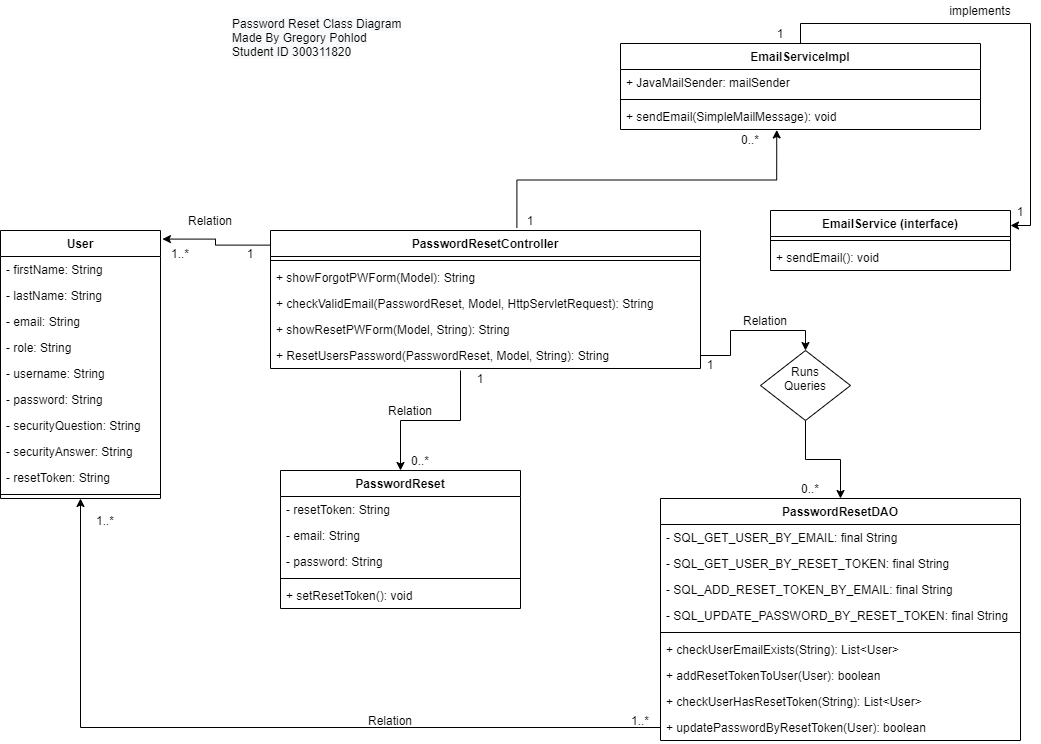

The diagram above was exported from draw.io. Its source (the exported page's mxGraphModel, read from the mxfile embedded in the PNG):
<mxGraphModel dx="1086" dy="806" grid="1" gridSize="10" guides="1" tooltips="1" connect="1" arrows="1" fold="1" page="1" pageScale="1" pageWidth="1100" pageHeight="850" background="#ffffff" math="0" shadow="0">
  <root>
    <mxCell id="0" />
    <mxCell id="1" parent="0" />
    <mxCell id="-4G7g4BWVH_UWwSHcRdZ-64" value="0..*" style="text;html=1;strokeColor=none;fillColor=none;align=center;verticalAlign=middle;whiteSpace=wrap;rounded=0;" parent="1" vertex="1">
      <mxGeometry x="810" y="498" width="40" height="20" as="geometry" />
    </mxCell>
    <mxCell id="-_3Zj-mANCnf9g_r7ZTA-63" style="edgeStyle=orthogonalEdgeStyle;rounded=0;orthogonalLoop=1;jettySize=auto;html=1;exitX=0.5;exitY=1;exitDx=0;exitDy=0;" parent="1" source="2G7tQn6U-1ngbLiikzPo-25" target="-4G7g4BWVH_UWwSHcRdZ-34" edge="1">
      <mxGeometry relative="1" as="geometry" />
    </mxCell>
    <mxCell id="2G7tQn6U-1ngbLiikzPo-25" value="" style="shape=rhombus;html=1;verticalLabelPosition=top;verticalAlignment=bottom;" parent="1" vertex="1">
      <mxGeometry x="780" y="370" width="90" height="70" as="geometry" />
    </mxCell>
    <mxCell id="2G7tQn6U-1ngbLiikzPo-30" value="1" style="text;html=1;strokeColor=none;fillColor=none;align=center;verticalAlign=middle;whiteSpace=wrap;rounded=0;" parent="1" vertex="1">
      <mxGeometry x="710" y="374" width="40" height="20" as="geometry" />
    </mxCell>
    <mxCell id="-_3Zj-mANCnf9g_r7ZTA-36" style="edgeStyle=orthogonalEdgeStyle;rounded=0;orthogonalLoop=1;jettySize=auto;html=1;exitX=0.5;exitY=0;exitDx=0;exitDy=0;entryX=1;entryY=0.25;entryDx=0;entryDy=0;" parent="1" source="-_3Zj-mANCnf9g_r7ZTA-12" target="-_3Zj-mANCnf9g_r7ZTA-5" edge="1">
      <mxGeometry relative="1" as="geometry">
        <mxPoint x="1070" y="153" as="targetPoint" />
      </mxGeometry>
    </mxCell>
    <mxCell id="-_3Zj-mANCnf9g_r7ZTA-32" value="1" style="text;html=1;strokeColor=none;fillColor=none;align=center;verticalAlign=middle;whiteSpace=wrap;rounded=0;" parent="1" vertex="1">
      <mxGeometry x="780" y="43" width="40" height="20" as="geometry" />
    </mxCell>
    <mxCell id="-_3Zj-mANCnf9g_r7ZTA-38" value="1" style="text;html=1;strokeColor=none;fillColor=none;align=center;verticalAlign=middle;whiteSpace=wrap;rounded=0;" parent="1" vertex="1">
      <mxGeometry x="1020" y="221" width="40" height="20" as="geometry" />
    </mxCell>
    <mxCell id="-_3Zj-mANCnf9g_r7ZTA-40" value="implements" style="text;html=1;strokeColor=none;fillColor=none;align=center;verticalAlign=middle;whiteSpace=wrap;rounded=0;" parent="1" vertex="1">
      <mxGeometry x="980" y="20" width="40" height="20" as="geometry" />
    </mxCell>
    <mxCell id="-_3Zj-mANCnf9g_r7ZTA-43" style="edgeStyle=orthogonalEdgeStyle;rounded=0;orthogonalLoop=1;jettySize=auto;html=1;exitX=0.573;exitY=-0.021;exitDx=0;exitDy=0;entryX=0.434;entryY=1.018;entryDx=0;entryDy=0;exitPerimeter=0;entryPerimeter=0;" parent="1" source="-_3Zj-mANCnf9g_r7ZTA-22" target="-_3Zj-mANCnf9g_r7ZTA-18" edge="1">
      <mxGeometry relative="1" as="geometry">
        <mxPoint x="541.7199999999998" y="91.97000000000003" as="sourcePoint" />
      </mxGeometry>
    </mxCell>
    <mxCell id="-_3Zj-mANCnf9g_r7ZTA-41" value="1" style="text;html=1;strokeColor=none;fillColor=none;align=center;verticalAlign=middle;whiteSpace=wrap;rounded=0;" parent="1" vertex="1">
      <mxGeometry x="530" y="230" width="40" height="20" as="geometry" />
    </mxCell>
    <mxCell id="-_3Zj-mANCnf9g_r7ZTA-42" value="0..*" style="text;html=1;strokeColor=none;fillColor=none;align=center;verticalAlign=middle;whiteSpace=wrap;rounded=0;" parent="1" vertex="1">
      <mxGeometry x="750" y="149" width="40" height="20" as="geometry" />
    </mxCell>
    <mxCell id="-_3Zj-mANCnf9g_r7ZTA-48" style="edgeStyle=orthogonalEdgeStyle;rounded=0;orthogonalLoop=1;jettySize=auto;html=1;exitX=-0.002;exitY=0.106;exitDx=0;exitDy=0;entryX=1.012;entryY=0.032;entryDx=0;entryDy=0;entryPerimeter=0;exitPerimeter=0;" parent="1" source="-_3Zj-mANCnf9g_r7ZTA-22" target="2G7tQn6U-1ngbLiikzPo-15" edge="1">
      <mxGeometry relative="1" as="geometry" />
    </mxCell>
    <mxCell id="-_3Zj-mANCnf9g_r7ZTA-55" style="edgeStyle=orthogonalEdgeStyle;rounded=0;orthogonalLoop=1;jettySize=auto;html=1;" parent="1" target="-4G7g4BWVH_UWwSHcRdZ-5" edge="1">
      <mxGeometry relative="1" as="geometry">
        <mxPoint x="480" y="390" as="sourcePoint" />
      </mxGeometry>
    </mxCell>
    <mxCell id="-_3Zj-mANCnf9g_r7ZTA-47" value="1" style="text;html=1;strokeColor=none;fillColor=none;align=center;verticalAlign=middle;whiteSpace=wrap;rounded=0;" parent="1" vertex="1">
      <mxGeometry x="250" y="263" width="40" height="20" as="geometry" />
    </mxCell>
    <mxCell id="-_3Zj-mANCnf9g_r7ZTA-50" value="1..*" style="text;html=1;strokeColor=none;fillColor=none;align=center;verticalAlign=middle;whiteSpace=wrap;rounded=0;" parent="1" vertex="1">
      <mxGeometry x="180" y="263" width="40" height="20" as="geometry" />
    </mxCell>
    <mxCell id="-_3Zj-mANCnf9g_r7ZTA-51" value="Relation" style="text;html=1;strokeColor=none;fillColor=none;align=center;verticalAlign=middle;whiteSpace=wrap;rounded=0;" parent="1" vertex="1">
      <mxGeometry x="210" y="230" width="40" height="20" as="geometry" />
    </mxCell>
    <mxCell id="-_3Zj-mANCnf9g_r7ZTA-56" value="Relation" style="text;html=1;strokeColor=none;fillColor=none;align=center;verticalAlign=middle;whiteSpace=wrap;rounded=0;" parent="1" vertex="1">
      <mxGeometry x="410" y="420" width="40" height="20" as="geometry" />
    </mxCell>
    <mxCell id="-_3Zj-mANCnf9g_r7ZTA-57" value="Relation" style="text;html=1;strokeColor=none;fillColor=none;align=center;verticalAlign=middle;whiteSpace=wrap;rounded=0;" parent="1" vertex="1">
      <mxGeometry x="390" y="730" width="40" height="20" as="geometry" />
    </mxCell>
    <mxCell id="-_3Zj-mANCnf9g_r7ZTA-58" value="0..*" style="text;html=1;strokeColor=none;fillColor=none;align=center;verticalAlign=middle;whiteSpace=wrap;rounded=0;" parent="1" vertex="1">
      <mxGeometry x="420" y="470" width="40" height="20" as="geometry" />
    </mxCell>
    <mxCell id="-_3Zj-mANCnf9g_r7ZTA-59" value="1" style="text;html=1;strokeColor=none;fillColor=none;align=center;verticalAlign=middle;whiteSpace=wrap;rounded=0;" parent="1" vertex="1">
      <mxGeometry x="480" y="388" width="40" height="20" as="geometry" />
    </mxCell>
    <mxCell id="-_3Zj-mANCnf9g_r7ZTA-61" value="Runs Queries" style="text;html=1;strokeColor=none;fillColor=none;align=center;verticalAlign=middle;whiteSpace=wrap;rounded=0;" parent="1" vertex="1">
      <mxGeometry x="805" y="388" width="40" height="20" as="geometry" />
    </mxCell>
    <mxCell id="-_3Zj-mANCnf9g_r7ZTA-62" style="edgeStyle=orthogonalEdgeStyle;rounded=0;orthogonalLoop=1;jettySize=auto;html=1;exitX=1;exitY=0.5;exitDx=0;exitDy=0;entryX=0.5;entryY=0;entryDx=0;entryDy=0;" parent="1" source="-_3Zj-mANCnf9g_r7ZTA-46" target="2G7tQn6U-1ngbLiikzPo-25" edge="1">
      <mxGeometry relative="1" as="geometry" />
    </mxCell>
    <mxCell id="-_3Zj-mANCnf9g_r7ZTA-64" value="Relation" style="text;html=1;strokeColor=none;fillColor=none;align=center;verticalAlign=middle;whiteSpace=wrap;rounded=0;" parent="1" vertex="1">
      <mxGeometry x="765" y="330" width="40" height="20" as="geometry" />
    </mxCell>
    <mxCell id="-_3Zj-mANCnf9g_r7ZTA-66" style="edgeStyle=orthogonalEdgeStyle;rounded=0;orthogonalLoop=1;jettySize=auto;html=1;exitX=0;exitY=0.5;exitDx=0;exitDy=0;entryX=0.5;entryY=1;entryDx=0;entryDy=0;" parent="1" source="-4G7g4BWVH_UWwSHcRdZ-48" target="2G7tQn6U-1ngbLiikzPo-15" edge="1">
      <mxGeometry relative="1" as="geometry" />
    </mxCell>
    <mxCell id="-_3Zj-mANCnf9g_r7ZTA-68" value="1..*" style="text;html=1;strokeColor=none;fillColor=none;align=center;verticalAlign=middle;whiteSpace=wrap;rounded=0;" parent="1" vertex="1">
      <mxGeometry x="640" y="730" width="40" height="20" as="geometry" />
    </mxCell>
    <mxCell id="-_3Zj-mANCnf9g_r7ZTA-69" value="1..*" style="text;html=1;strokeColor=none;fillColor=none;align=center;verticalAlign=middle;whiteSpace=wrap;rounded=0;" parent="1" vertex="1">
      <mxGeometry x="105" y="530" width="40" height="20" as="geometry" />
    </mxCell>
    <mxCell id="-_3Zj-mANCnf9g_r7ZTA-22" value="PasswordResetController" style="swimlane;fontStyle=1;align=center;verticalAlign=top;childLayout=stackLayout;horizontal=1;startSize=26;horizontalStack=0;resizeParent=1;resizeParentMax=0;resizeLast=0;collapsible=1;marginBottom=0;" parent="1" vertex="1">
      <mxGeometry x="290" y="250" width="430" height="138" as="geometry" />
    </mxCell>
    <mxCell id="-_3Zj-mANCnf9g_r7ZTA-27" value="" style="line;strokeWidth=1;fillColor=none;align=left;verticalAlign=middle;spacingTop=-1;spacingLeft=3;spacingRight=3;rotatable=0;labelPosition=right;points=[];portConstraint=eastwest;" parent="-_3Zj-mANCnf9g_r7ZTA-22" vertex="1">
      <mxGeometry y="26" width="430" height="8" as="geometry" />
    </mxCell>
    <mxCell id="-_3Zj-mANCnf9g_r7ZTA-28" value="+ showForgotPWForm(Model): String" style="text;strokeColor=none;fillColor=none;align=left;verticalAlign=top;spacingLeft=4;spacingRight=4;overflow=hidden;rotatable=0;points=[[0,0.5],[1,0.5]];portConstraint=eastwest;" parent="-_3Zj-mANCnf9g_r7ZTA-22" vertex="1">
      <mxGeometry y="34" width="430" height="26" as="geometry" />
    </mxCell>
    <mxCell id="-_3Zj-mANCnf9g_r7ZTA-44" value="+ checkValidEmail(PasswordReset, Model, HttpServletRequest): String" style="text;strokeColor=none;fillColor=none;align=left;verticalAlign=top;spacingLeft=4;spacingRight=4;overflow=hidden;rotatable=0;points=[[0,0.5],[1,0.5]];portConstraint=eastwest;" parent="-_3Zj-mANCnf9g_r7ZTA-22" vertex="1">
      <mxGeometry y="60" width="430" height="26" as="geometry" />
    </mxCell>
    <mxCell id="-_3Zj-mANCnf9g_r7ZTA-45" value="+ showResetPWForm(Model, String): String" style="text;strokeColor=none;fillColor=none;align=left;verticalAlign=top;spacingLeft=4;spacingRight=4;overflow=hidden;rotatable=0;points=[[0,0.5],[1,0.5]];portConstraint=eastwest;" parent="-_3Zj-mANCnf9g_r7ZTA-22" vertex="1">
      <mxGeometry y="86" width="430" height="26" as="geometry" />
    </mxCell>
    <mxCell id="-_3Zj-mANCnf9g_r7ZTA-46" value="+ ResetUsersPassword(PasswordReset, Model, String): String" style="text;strokeColor=none;fillColor=none;align=left;verticalAlign=top;spacingLeft=4;spacingRight=4;overflow=hidden;rotatable=0;points=[[0,0.5],[1,0.5]];portConstraint=eastwest;" parent="-_3Zj-mANCnf9g_r7ZTA-22" vertex="1">
      <mxGeometry y="112" width="430" height="26" as="geometry" />
    </mxCell>
    <mxCell id="2G7tQn6U-1ngbLiikzPo-15" value="User" style="swimlane;fontStyle=1;align=center;verticalAlign=top;childLayout=stackLayout;horizontal=1;startSize=26;horizontalStack=0;resizeParent=1;resizeParentMax=0;resizeLast=0;collapsible=1;marginBottom=0;" parent="1" vertex="1">
      <mxGeometry x="20" y="250" width="160" height="268" as="geometry" />
    </mxCell>
    <mxCell id="2G7tQn6U-1ngbLiikzPo-16" value="- firstName: String" style="text;strokeColor=none;fillColor=none;align=left;verticalAlign=top;spacingLeft=4;spacingRight=4;overflow=hidden;rotatable=0;points=[[0,0.5],[1,0.5]];portConstraint=eastwest;" parent="2G7tQn6U-1ngbLiikzPo-15" vertex="1">
      <mxGeometry y="26" width="160" height="26" as="geometry" />
    </mxCell>
    <mxCell id="2G7tQn6U-1ngbLiikzPo-17" value="- lastName: String" style="text;strokeColor=none;fillColor=none;align=left;verticalAlign=top;spacingLeft=4;spacingRight=4;overflow=hidden;rotatable=0;points=[[0,0.5],[1,0.5]];portConstraint=eastwest;" parent="2G7tQn6U-1ngbLiikzPo-15" vertex="1">
      <mxGeometry y="52" width="160" height="26" as="geometry" />
    </mxCell>
    <mxCell id="2G7tQn6U-1ngbLiikzPo-18" value="- email: String" style="text;strokeColor=none;fillColor=none;align=left;verticalAlign=top;spacingLeft=4;spacingRight=4;overflow=hidden;rotatable=0;points=[[0,0.5],[1,0.5]];portConstraint=eastwest;" parent="2G7tQn6U-1ngbLiikzPo-15" vertex="1">
      <mxGeometry y="78" width="160" height="26" as="geometry" />
    </mxCell>
    <mxCell id="2G7tQn6U-1ngbLiikzPo-19" value="- role: String" style="text;strokeColor=none;fillColor=none;align=left;verticalAlign=top;spacingLeft=4;spacingRight=4;overflow=hidden;rotatable=0;points=[[0,0.5],[1,0.5]];portConstraint=eastwest;" parent="2G7tQn6U-1ngbLiikzPo-15" vertex="1">
      <mxGeometry y="104" width="160" height="26" as="geometry" />
    </mxCell>
    <mxCell id="2G7tQn6U-1ngbLiikzPo-20" value="- username: String" style="text;strokeColor=none;fillColor=none;align=left;verticalAlign=top;spacingLeft=4;spacingRight=4;overflow=hidden;rotatable=0;points=[[0,0.5],[1,0.5]];portConstraint=eastwest;" parent="2G7tQn6U-1ngbLiikzPo-15" vertex="1">
      <mxGeometry y="130" width="160" height="26" as="geometry" />
    </mxCell>
    <mxCell id="2G7tQn6U-1ngbLiikzPo-21" value="- password: String" style="text;strokeColor=none;fillColor=none;align=left;verticalAlign=top;spacingLeft=4;spacingRight=4;overflow=hidden;rotatable=0;points=[[0,0.5],[1,0.5]];portConstraint=eastwest;" parent="2G7tQn6U-1ngbLiikzPo-15" vertex="1">
      <mxGeometry y="156" width="160" height="26" as="geometry" />
    </mxCell>
    <mxCell id="-_3Zj-mANCnf9g_r7ZTA-1" value="- securityQuestion: String" style="text;strokeColor=none;fillColor=none;align=left;verticalAlign=top;spacingLeft=4;spacingRight=4;overflow=hidden;rotatable=0;points=[[0,0.5],[1,0.5]];portConstraint=eastwest;" parent="2G7tQn6U-1ngbLiikzPo-15" vertex="1">
      <mxGeometry y="182" width="160" height="26" as="geometry" />
    </mxCell>
    <mxCell id="-_3Zj-mANCnf9g_r7ZTA-2" value="- securityAnswer: String" style="text;strokeColor=none;fillColor=none;align=left;verticalAlign=top;spacingLeft=4;spacingRight=4;overflow=hidden;rotatable=0;points=[[0,0.5],[1,0.5]];portConstraint=eastwest;" parent="2G7tQn6U-1ngbLiikzPo-15" vertex="1">
      <mxGeometry y="208" width="160" height="26" as="geometry" />
    </mxCell>
    <mxCell id="-_3Zj-mANCnf9g_r7ZTA-3" value="- resetToken: String" style="text;strokeColor=none;fillColor=none;align=left;verticalAlign=top;spacingLeft=4;spacingRight=4;overflow=hidden;rotatable=0;points=[[0,0.5],[1,0.5]];portConstraint=eastwest;" parent="2G7tQn6U-1ngbLiikzPo-15" vertex="1">
      <mxGeometry y="234" width="160" height="26" as="geometry" />
    </mxCell>
    <mxCell id="2G7tQn6U-1ngbLiikzPo-22" value="" style="line;strokeWidth=1;fillColor=none;align=left;verticalAlign=middle;spacingTop=-1;spacingLeft=3;spacingRight=3;rotatable=0;labelPosition=right;points=[];portConstraint=eastwest;" parent="2G7tQn6U-1ngbLiikzPo-15" vertex="1">
      <mxGeometry y="260" width="160" height="8" as="geometry" />
    </mxCell>
    <mxCell id="-4G7g4BWVH_UWwSHcRdZ-5" value="PasswordReset" style="swimlane;fontStyle=1;align=center;verticalAlign=top;childLayout=stackLayout;horizontal=1;startSize=26;horizontalStack=0;resizeParent=1;resizeParentMax=0;resizeLast=0;collapsible=1;marginBottom=0;" parent="1" vertex="1">
      <mxGeometry x="300" y="490" width="240" height="138" as="geometry" />
    </mxCell>
    <mxCell id="-4G7g4BWVH_UWwSHcRdZ-11" value="- resetToken: String" style="text;strokeColor=none;fillColor=none;align=left;verticalAlign=top;spacingLeft=4;spacingRight=4;overflow=hidden;rotatable=0;points=[[0,0.5],[1,0.5]];portConstraint=eastwest;" parent="-4G7g4BWVH_UWwSHcRdZ-5" vertex="1">
      <mxGeometry y="26" width="240" height="26" as="geometry" />
    </mxCell>
    <mxCell id="-4G7g4BWVH_UWwSHcRdZ-45" value="- email: String" style="text;strokeColor=none;fillColor=none;align=left;verticalAlign=top;spacingLeft=4;spacingRight=4;overflow=hidden;rotatable=0;points=[[0,0.5],[1,0.5]];portConstraint=eastwest;" parent="-4G7g4BWVH_UWwSHcRdZ-5" vertex="1">
      <mxGeometry y="52" width="240" height="26" as="geometry" />
    </mxCell>
    <mxCell id="-_3Zj-mANCnf9g_r7ZTA-4" value="- password: String" style="text;strokeColor=none;fillColor=none;align=left;verticalAlign=top;spacingLeft=4;spacingRight=4;overflow=hidden;rotatable=0;points=[[0,0.5],[1,0.5]];portConstraint=eastwest;" parent="-4G7g4BWVH_UWwSHcRdZ-5" vertex="1">
      <mxGeometry y="78" width="240" height="26" as="geometry" />
    </mxCell>
    <mxCell id="-4G7g4BWVH_UWwSHcRdZ-7" value="" style="line;strokeWidth=1;fillColor=none;align=left;verticalAlign=middle;spacingTop=-1;spacingLeft=3;spacingRight=3;rotatable=0;labelPosition=right;points=[];portConstraint=eastwest;" parent="-4G7g4BWVH_UWwSHcRdZ-5" vertex="1">
      <mxGeometry y="104" width="240" height="8" as="geometry" />
    </mxCell>
    <mxCell id="-4G7g4BWVH_UWwSHcRdZ-49" value="+ setResetToken(): void" style="text;strokeColor=none;fillColor=none;align=left;verticalAlign=top;spacingLeft=4;spacingRight=4;overflow=hidden;rotatable=0;points=[[0,0.5],[1,0.5]];portConstraint=eastwest;" parent="-4G7g4BWVH_UWwSHcRdZ-5" vertex="1">
      <mxGeometry y="112" width="240" height="26" as="geometry" />
    </mxCell>
    <mxCell id="-4G7g4BWVH_UWwSHcRdZ-34" value="PasswordResetDAO" style="swimlane;fontStyle=1;align=center;verticalAlign=top;childLayout=stackLayout;horizontal=1;startSize=26;horizontalStack=0;resizeParent=1;resizeParentMax=0;resizeLast=0;collapsible=1;marginBottom=0;" parent="1" vertex="1">
      <mxGeometry x="680" y="518" width="360" height="242" as="geometry" />
    </mxCell>
    <mxCell id="-4G7g4BWVH_UWwSHcRdZ-35" value="- SQL_GET_USER_BY_EMAIL: final String" style="text;strokeColor=none;fillColor=none;align=left;verticalAlign=top;spacingLeft=4;spacingRight=4;overflow=hidden;rotatable=0;points=[[0,0.5],[1,0.5]];portConstraint=eastwest;" parent="-4G7g4BWVH_UWwSHcRdZ-34" vertex="1">
      <mxGeometry y="26" width="360" height="26" as="geometry" />
    </mxCell>
    <mxCell id="-4G7g4BWVH_UWwSHcRdZ-36" value="- SQL_GET_USER_BY_RESET_TOKEN: final String" style="text;strokeColor=none;fillColor=none;align=left;verticalAlign=top;spacingLeft=4;spacingRight=4;overflow=hidden;rotatable=0;points=[[0,0.5],[1,0.5]];portConstraint=eastwest;" parent="-4G7g4BWVH_UWwSHcRdZ-34" vertex="1">
      <mxGeometry y="52" width="360" height="26" as="geometry" />
    </mxCell>
    <mxCell id="-4G7g4BWVH_UWwSHcRdZ-47" value="- SQL_ADD_RESET_TOKEN_BY_EMAIL: final String" style="text;strokeColor=none;fillColor=none;align=left;verticalAlign=top;spacingLeft=4;spacingRight=4;overflow=hidden;rotatable=0;points=[[0,0.5],[1,0.5]];portConstraint=eastwest;" parent="-4G7g4BWVH_UWwSHcRdZ-34" vertex="1">
      <mxGeometry y="78" width="360" height="26" as="geometry" />
    </mxCell>
    <mxCell id="-4G7g4BWVH_UWwSHcRdZ-46" value="- SQL_UPDATE_PASSWORD_BY_RESET_TOKEN: final String" style="text;strokeColor=none;fillColor=none;align=left;verticalAlign=top;spacingLeft=4;spacingRight=4;overflow=hidden;rotatable=0;points=[[0,0.5],[1,0.5]];portConstraint=eastwest;" parent="-4G7g4BWVH_UWwSHcRdZ-34" vertex="1">
      <mxGeometry y="104" width="360" height="26" as="geometry" />
    </mxCell>
    <mxCell id="-4G7g4BWVH_UWwSHcRdZ-37" value="" style="line;strokeWidth=1;fillColor=none;align=left;verticalAlign=middle;spacingTop=-1;spacingLeft=3;spacingRight=3;rotatable=0;labelPosition=right;points=[];portConstraint=eastwest;" parent="-4G7g4BWVH_UWwSHcRdZ-34" vertex="1">
      <mxGeometry y="130" width="360" height="8" as="geometry" />
    </mxCell>
    <mxCell id="-4G7g4BWVH_UWwSHcRdZ-38" value="+ checkUserEmailExists(String): List&lt;User&gt;" style="text;strokeColor=none;fillColor=none;align=left;verticalAlign=top;spacingLeft=4;spacingRight=4;overflow=hidden;rotatable=0;points=[[0,0.5],[1,0.5]];portConstraint=eastwest;" parent="-4G7g4BWVH_UWwSHcRdZ-34" vertex="1">
      <mxGeometry y="138" width="360" height="26" as="geometry" />
    </mxCell>
    <mxCell id="-4G7g4BWVH_UWwSHcRdZ-39" value="+ addResetTokenToUser(User): boolean" style="text;strokeColor=none;fillColor=none;align=left;verticalAlign=top;spacingLeft=4;spacingRight=4;overflow=hidden;rotatable=0;points=[[0,0.5],[1,0.5]];portConstraint=eastwest;" parent="-4G7g4BWVH_UWwSHcRdZ-34" vertex="1">
      <mxGeometry y="164" width="360" height="26" as="geometry" />
    </mxCell>
    <mxCell id="-4G7g4BWVH_UWwSHcRdZ-40" value="+ checkUserHasResetToken(String): List&lt;User&gt;" style="text;strokeColor=none;fillColor=none;align=left;verticalAlign=top;spacingLeft=4;spacingRight=4;overflow=hidden;rotatable=0;points=[[0,0.5],[1,0.5]];portConstraint=eastwest;" parent="-4G7g4BWVH_UWwSHcRdZ-34" vertex="1">
      <mxGeometry y="190" width="360" height="26" as="geometry" />
    </mxCell>
    <mxCell id="-4G7g4BWVH_UWwSHcRdZ-48" value="+ updatePasswordByResetToken(User): boolean" style="text;strokeColor=none;fillColor=none;align=left;verticalAlign=top;spacingLeft=4;spacingRight=4;overflow=hidden;rotatable=0;points=[[0,0.5],[1,0.5]];portConstraint=eastwest;" parent="-4G7g4BWVH_UWwSHcRdZ-34" vertex="1">
      <mxGeometry y="216" width="360" height="26" as="geometry" />
    </mxCell>
    <mxCell id="-_3Zj-mANCnf9g_r7ZTA-12" value="EmailServiceImpl" style="swimlane;fontStyle=1;align=center;verticalAlign=top;childLayout=stackLayout;horizontal=1;startSize=26;horizontalStack=0;resizeParent=1;resizeParentMax=0;resizeLast=0;collapsible=1;marginBottom=0;" parent="1" vertex="1">
      <mxGeometry x="640" y="63" width="360" height="86" as="geometry" />
    </mxCell>
    <mxCell id="-_3Zj-mANCnf9g_r7ZTA-13" value="+ JavaMailSender: mailSender" style="text;strokeColor=none;fillColor=none;align=left;verticalAlign=top;spacingLeft=4;spacingRight=4;overflow=hidden;rotatable=0;points=[[0,0.5],[1,0.5]];portConstraint=eastwest;" parent="-_3Zj-mANCnf9g_r7ZTA-12" vertex="1">
      <mxGeometry y="26" width="360" height="26" as="geometry" />
    </mxCell>
    <mxCell id="-_3Zj-mANCnf9g_r7ZTA-17" value="" style="line;strokeWidth=1;fillColor=none;align=left;verticalAlign=middle;spacingTop=-1;spacingLeft=3;spacingRight=3;rotatable=0;labelPosition=right;points=[];portConstraint=eastwest;" parent="-_3Zj-mANCnf9g_r7ZTA-12" vertex="1">
      <mxGeometry y="52" width="360" height="8" as="geometry" />
    </mxCell>
    <mxCell id="-_3Zj-mANCnf9g_r7ZTA-18" value="+ sendEmail(SimpleMailMessage): void" style="text;strokeColor=none;fillColor=none;align=left;verticalAlign=top;spacingLeft=4;spacingRight=4;overflow=hidden;rotatable=0;points=[[0,0.5],[1,0.5]];portConstraint=eastwest;" parent="-_3Zj-mANCnf9g_r7ZTA-12" vertex="1">
      <mxGeometry y="60" width="360" height="26" as="geometry" />
    </mxCell>
    <mxCell id="-_3Zj-mANCnf9g_r7ZTA-5" value="EmailService (interface)" style="swimlane;fontStyle=1;align=center;verticalAlign=top;childLayout=stackLayout;horizontal=1;startSize=26;horizontalStack=0;resizeParent=1;resizeParentMax=0;resizeLast=0;collapsible=1;marginBottom=0;" parent="1" vertex="1">
      <mxGeometry x="790" y="230" width="240" height="60" as="geometry" />
    </mxCell>
    <mxCell id="-_3Zj-mANCnf9g_r7ZTA-9" value="" style="line;strokeWidth=1;fillColor=none;align=left;verticalAlign=middle;spacingTop=-1;spacingLeft=3;spacingRight=3;rotatable=0;labelPosition=right;points=[];portConstraint=eastwest;" parent="-_3Zj-mANCnf9g_r7ZTA-5" vertex="1">
      <mxGeometry y="26" width="240" height="8" as="geometry" />
    </mxCell>
    <mxCell id="-_3Zj-mANCnf9g_r7ZTA-10" value="+ sendEmail(): void" style="text;strokeColor=none;fillColor=none;align=left;verticalAlign=top;spacingLeft=4;spacingRight=4;overflow=hidden;rotatable=0;points=[[0,0.5],[1,0.5]];portConstraint=eastwest;" parent="-_3Zj-mANCnf9g_r7ZTA-5" vertex="1">
      <mxGeometry y="34" width="240" height="26" as="geometry" />
    </mxCell>
    <mxCell id="9AuIjL2undouKp7Qa8J5-1" value="&lt;span style=&quot;color: rgb(0 , 0 , 0) ; font-family: &amp;#34;helvetica&amp;#34; ; font-size: 12px ; font-style: normal ; font-weight: 400 ; letter-spacing: normal ; text-align: center ; text-indent: 0px ; text-transform: none ; word-spacing: 0px ; background-color: rgb(248 , 249 , 250) ; display: inline ; float: none&quot;&gt;Password Reset Class Diagram&lt;/span&gt;&lt;br style=&quot;color: rgb(0 , 0 , 0) ; font-family: &amp;#34;helvetica&amp;#34; ; font-size: 12px ; font-style: normal ; font-weight: 400 ; letter-spacing: normal ; text-align: center ; text-indent: 0px ; text-transform: none ; word-spacing: 0px ; background-color: rgb(248 , 249 , 250)&quot;&gt;&lt;span style=&quot;color: rgb(0 , 0 , 0) ; font-family: &amp;#34;helvetica&amp;#34; ; font-size: 12px ; font-style: normal ; font-weight: 400 ; letter-spacing: normal ; text-align: center ; text-indent: 0px ; text-transform: none ; word-spacing: 0px ; background-color: rgb(248 , 249 , 250) ; display: inline ; float: none&quot;&gt;Made By Gregory Pohlod&lt;/span&gt;&lt;br style=&quot;color: rgb(0 , 0 , 0) ; font-family: &amp;#34;helvetica&amp;#34; ; font-size: 12px ; font-style: normal ; font-weight: 400 ; letter-spacing: normal ; text-align: center ; text-indent: 0px ; text-transform: none ; word-spacing: 0px ; background-color: rgb(248 , 249 , 250)&quot;&gt;&lt;span style=&quot;color: rgb(0 , 0 , 0) ; font-family: &amp;#34;helvetica&amp;#34; ; font-size: 12px ; font-style: normal ; font-weight: 400 ; letter-spacing: normal ; text-align: center ; text-indent: 0px ; text-transform: none ; word-spacing: 0px ; background-color: rgb(248 , 249 , 250) ; display: inline ; float: none&quot;&gt;Student ID 300311820&lt;/span&gt;" style="text;whiteSpace=wrap;html=1;" parent="1" vertex="1">
      <mxGeometry x="250" y="30" width="200" height="60" as="geometry" />
    </mxCell>
  </root>
</mxGraphModel>